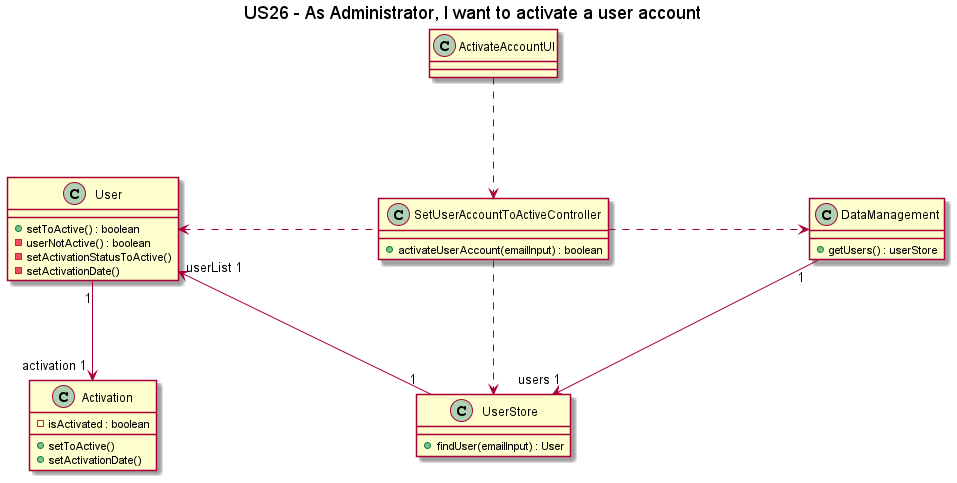

The diagram above was rendered by PlantUML. Its source (embedded in the PNG):
@startuml
title US26 - As Administrator, I want to activate a user account
class ActivateAccountUI
class User {
	+setToActive() : boolean
	-userNotActive() : boolean
	-setActivationStatusToActive()
	-setActivationDate()
}

class SetUserAccountToActiveController {
	+activateUserAccount(emailInput) : boolean
}

class DataManagement {
	+getUsers() : userStore
}

class UserStore {
	+findUser(emailInput) : User
}

class Activation {
    -isActivated : boolean
    +setToActive()
    +setActivationDate()
}

skinparam nodesep 200
skinparam ranksep 100

ActivateAccountUI ..> SetUserAccountToActiveController
UserStore "1"--> "userList 1" User
DataManagement "1"--> "users 1" UserStore
SetUserAccountToActiveController ..> UserStore
SetUserAccountToActiveController ..right> DataManagement
SetUserAccountToActiveController ..left> User
User "1"--> "activation 1" Activation
@enduml